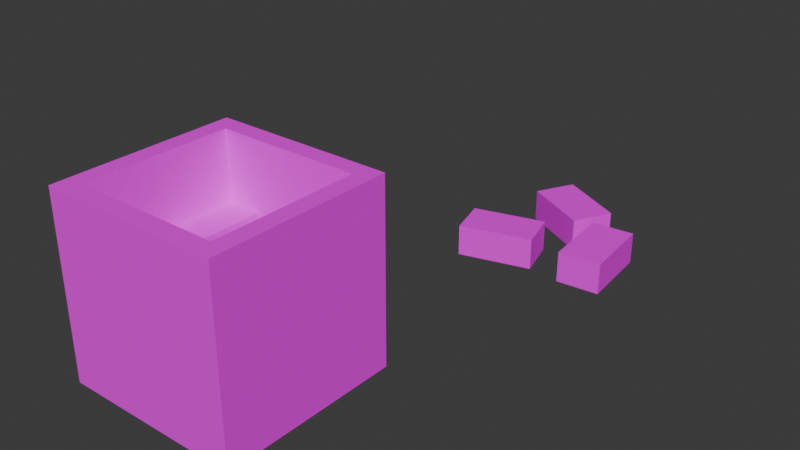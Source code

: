 # Source: food_gatherer.blend  (saved by Blender 4.2.66; exported with 4.5.12 LTS)
import bpy
from mathutils import Matrix  # noqa: F401  (used for matrix-valued properties, if any)

bpy.ops.wm.read_factory_settings(use_empty=True)
scene = bpy.context.scene
scene.name = 'Scene'

# ---- collections
col_collection = bpy.data.collections.new('Collection'); scene.collection.children.link(col_collection)

# ---- images (referenced by path relative to the original .blend; pixels are not part of the script)
import os
ASSET_DIR = os.environ.get("B2B_ASSET_DIR", "")  # directory of the original .blend (textures are referenced by path, not embedded)
HERE = os.path.dirname(os.path.abspath(__file__))  # packed textures are extracted next to this script under _unpacked/

def load_image(name, relpath, width, height, colorspace="sRGB"):
    """Load a texture the original file referenced (path relative to the .blend, or extracted next to this script)."""
    p = next((c for c in (os.path.join(HERE, relpath), os.path.join(ASSET_DIR, relpath)) if relpath and os.path.exists(c)), "")
    if p:
        img = bpy.data.images.load(p, check_existing=True)
        img.name = name
    else:  # same state as the original file: an image datablock whose file is absent (Cycles renders it pink)
        img = bpy.data.images.new(name, width, height)
        img.source = "FILE"
        img.filepath = "//" + (relpath or name)
    img.colorspace_settings.name = colorspace
    return img
img_imphenziapalette01_png = load_image('ImphenziaPalette01.png', 'ImphenziaPalette01.png', 1024, 1024, 'sRGB')

# ---- materials (node trees are filled in below, after node groups)
mat_material = bpy.data.materials.new('Material')
mat_material.alpha_threshold = 0.0
mat_material.use_transparent_shadow = False
mat_material.roughness = 0.5
mat_material.line_color = (0.0, 0.0, 0.0, 1.0)

# ---- material node trees
mat_material.use_nodes = True; mat_material.node_tree.nodes.clear()
_N = mat_material.node_tree.nodes; _L = mat_material.node_tree.links
n0 = _N.new('ShaderNodeOutputMaterial'); n0.name = 'Material Output'; n0.location = (300, 300)
n1 = _N.new('ShaderNodeBsdfPrincipled'); n1.name = 'Principled BSDF'; n1.location = (10, 300)
n1.inputs[3].default_value = 1.45
n2 = _N.new('ShaderNodeTexImage'); n2.name = 'Image Texture'; n2.location = (-399, 300)
n2.image = img_imphenziapalette01_png
n2.interpolation = 'Closest'
_L.new(n1.outputs[0], n0.inputs[0])
_L.new(n2.outputs[0], n1.inputs[0])
n0.is_active_output = True

# ---- world
world_world = bpy.data.worlds.new('World'); scene.world = world_world
world_world.use_nodes = True; world_world.node_tree.nodes.clear()
_N = world_world.node_tree.nodes; _L = world_world.node_tree.links
n0 = _N.new('ShaderNodeOutputWorld'); n0.name = 'World Output'; n0.location = (300, 300)
n1 = _N.new('ShaderNodeBackground'); n1.name = 'Background'; n1.location = (10, 300)
n1.inputs[0].default_value = (0.05088, 0.05088, 0.05088, 1.0)
_L.new(n1.outputs[0], n0.inputs[0])
n0.is_active_output = True
world_world.color = (0.05088, 0.05088, 0.05088)
world_world.sun_shadow_jitter_overblur = 0.0

# ---- meshes
me_cube = bpy.data.meshes.new('Cube')
me_cube.from_pydata([(0.8038, 0.8038, 1.0), (1.0, 1.0, -1.0), (0.8038, -0.8038, 1.0), (1.0, -1.0, -1.0), (-0.8038, 0.8038, 1.0), (-1.0, 1.0, -1.0), (-0.8038, -0.8038, 1.0), (-1.0, -1.0, -1.0), (1.0, -1.0, 1.0), (-1.0, -1.0, 1.0), (1.0, 1.0, 1.0), (-1.0, 1.0, 1.0), (0.8038, -0.8038, 0.2394), (-0.8038, -0.8038, 0.2394), (0.8038, 0.8038, 0.2394), (-0.8038, 0.8038, 0.2394), (-0.4102, 0.8038, 0.2394), (-0.4103, -0.8038, 0.2394), (-0.4102, -0.3261, 0.2394), (-0.8038, -0.3261, 0.2394), (-0.4102, 0.2492, 0.2394), (-0.8038, 0.2492, 0.2394), (0.8038, 0.8038, -0.1859), (0.8038, -0.8038, -0.1859), (-0.4102, 0.8038, -0.1859), (-0.4103, -0.8038, -0.1859), (-0.4102, 0.2492, -0.1859), (-0.4102, -0.3261, -0.1859), (-0.4102, -0.3261, 0.2394), (-0.8038, -0.3261, 0.2394), (-0.4102, 0.2492, 0.2394), (-0.8038, 0.2492, 0.2394), (0.3553, 2.971, -0.8467), (0.3553, 2.971, -0.5017), (0.2281, 3.422, -0.8467), (0.2281, 3.422, -0.5017), (1.137, 3.19, -0.8467), (1.137, 3.19, -0.5017), (1.009, 3.642, -0.8467), (1.009, 3.642, -0.5017), (1.415, 3.957, -0.8467), (1.415, 3.957, -0.5017), (1.882, 4.002, -0.8467), (1.882, 4.002, -0.5017), (1.494, 3.149, -0.8467), (1.494, 3.149, -0.5017), (1.961, 3.194, -0.8467), (1.961, 3.194, -0.5017), (0.5149, 4.234, -0.8467), (0.5149, 4.234, -0.5017), (0.7297, 4.651, -0.8467), (0.7297, 4.651, -0.5017), (1.237, 3.862, -0.8467), (1.237, 3.862, -0.5017), (1.452, 4.28, -0.8467), (1.452, 4.28, -0.5017)], [], [(0, 12, 2), (8, 7, 3), (9, 5, 7), (1, 7, 5), (10, 3, 1), (11, 1, 5), (6, 8, 2), (2, 10, 0), (4, 9, 6), (0, 11, 4), (18, 26, 20), (6, 19, 21), (2, 12, 17), (4, 15, 16), (17, 19, 13), (18, 30, 28), (20, 15, 21), (27, 25, 23), (16, 22, 14), (14, 23, 12), (20, 24, 16), (17, 27, 18), (12, 25, 17), (28, 31, 29), (21, 29, 31), (19, 28, 29), (20, 31, 30), (33, 34, 32), (35, 38, 34), (39, 36, 38), (37, 32, 36), (38, 32, 34), (39, 33, 37), (41, 42, 40), (43, 46, 42), (47, 44, 46), (45, 40, 44), (46, 40, 42), (43, 45, 47), (49, 50, 48), (51, 54, 50), (55, 52, 54), (53, 48, 52), (50, 52, 48), (51, 53, 55), (0, 14, 12), (8, 9, 7), (9, 11, 5), (1, 3, 7), (10, 8, 3), (11, 10, 1), (6, 9, 8), (2, 8, 10), (4, 11, 9), (0, 10, 11), (18, 27, 26), (15, 4, 21), (4, 6, 21), (6, 13, 19), (13, 6, 17), (6, 2, 17), (14, 0, 16), (0, 4, 16), (17, 18, 19), (18, 20, 30), (20, 16, 15), (23, 22, 26), (22, 24, 26), (26, 27, 23), (16, 24, 22), (14, 22, 23), (20, 26, 24), (17, 25, 27), (12, 23, 25), (28, 30, 31), (21, 19, 29), (19, 18, 28), (20, 21, 31), (33, 35, 34), (35, 39, 38), (39, 37, 36), (37, 33, 32), (38, 36, 32), (39, 35, 33), (41, 43, 42), (43, 47, 46), (47, 45, 44), (45, 41, 40), (46, 44, 40), (43, 41, 45), (49, 51, 50), (51, 55, 54), (55, 53, 52), (53, 49, 48), (50, 54, 52), (51, 49, 53)])
_uv = me_cube.uv_layers.new(name='UVMap')
_uv.uv.foreach_set('vector', [0.3179, 0.05214, 0.3179, 0.05214, 0.3179, 0.05214, 0.3179, 0.05214, 0.3179, 0.05214, 0.3179, 0.05214, 0.3179, 0.05214, 0.3179, 0.05214, 0.3179, 0.05214, 0.3179, 0.05214, 0.3179, 0.05214, 0.3179, 0.05214, 0.3179, 0.05214, 0.3179, 0.05214, 0.3179, 0.05214, 0.3179, 0.05214, 0.3179, 0.05214, 0.3179, 0.05214, 0.3179, 0.05214, 0.3179, 0.05214, 0.3179, 0.05214, 0.3179, 0.05214, 0.3179, 0.05214, 0.3179, 0.05214, 0.3179, 0.05214, 0.3179, 0.05214, 0.3179, 0.05214, 0.3179, 0.05214, 0.3179, 0.05214, 0.3179, 0.05214, 0.2047, 0.1949, 0.2047, 0.1949, 0.2047, 0.1949, 0.3179, 0.05214, 0.3179, 0.05214, 0.3179, 0.05214, 0.3179, 0.05214, 0.3179, 0.05214, 0.3179, 0.05214, 0.3179, 0.05214, 0.3179, 0.05214, 0.3179, 0.05214, 0.2047, 0.1949, 0.2047, 0.1949, 0.2047, 0.1949, 0.3179, 0.05214, 0.3179, 0.05214, 0.3179, 0.05214, 0.2047, 0.1949, 0.2047, 0.1949, 0.2047, 0.1949, 0.3228, 0.1727, 0.3228, 0.1727, 0.3228, 0.1727, 0.3179, 0.05214, 0.3179, 0.05214, 0.3179, 0.05214, 0.3179, 0.05214, 0.3179, 0.05214, 0.3179, 0.05214, 0.2047, 0.1949, 0.2047, 0.1949, 0.2047, 0.1949, 0.2047, 0.1949, 0.2047, 0.1949, 0.2047, 0.1949, 0.3179, 0.05214, 0.3179, 0.05214, 0.3179, 0.05214, 0.2047, 0.1949, 0.2047, 0.1949, 0.2047, 0.1949, 0.3179, 0.05214, 0.3179, 0.05214, 0.3179, 0.05214, 0.3179, 0.05214, 0.3179, 0.05214, 0.3179, 0.05214, 0.3179, 0.05214, 0.3179, 0.05214, 0.3179, 0.05214, 0.625, 0.0, 0.375, 0.25, 0.375, 0.0, 0.625, 0.25, 0.375, 0.5, 0.375, 0.25, 0.1698, 0.1698, 0.1698, 0.1698, 0.1698, 0.1698, 0.1698, 0.1698, 0.1698, 0.1698, 0.1698, 0.1698, 0.375, 0.5, 0.125, 0.75, 0.125, 0.5, 0.1698, 0.1698, 0.1698, 0.1698, 0.1698, 0.1698, 0.625, 0.0, 0.375, 0.25, 0.375, 0.0, 0.1698, 0.1698, 0.1698, 0.1698, 0.1698, 0.1698, 0.1698, 0.1698, 0.1698, 0.1698, 0.1698, 0.1698, 0.1698, 0.1698, 0.1698, 0.1698, 0.1698, 0.1698, 0.375, 0.5, 0.125, 0.75, 0.125, 0.5, 0.1698, 0.1698, 0.1698, 0.1698, 0.1698, 0.1698, 0.625, 0.0, 0.375, 0.25, 0.375, 0.0, 0.625, 0.25, 0.375, 0.5, 0.375, 0.25, 0.1698, 0.1698, 0.1698, 0.1698, 0.1698, 0.1698, 0.1698, 0.1698, 0.1698, 0.1698, 0.1698, 0.1698, 0.125, 0.5, 0.375, 0.75, 0.125, 0.75, 0.1698, 0.1698, 0.1698, 0.1698, 0.1698, 0.1698, 0.3179, 0.05214, 0.3179, 0.05214, 0.3179, 0.05214, 0.3179, 0.05214, 0.3179, 0.05214, 0.3179, 0.05214, 0.3179, 0.05214, 0.3179, 0.05214, 0.3179, 0.05214, 0.3179, 0.05214, 0.3179, 0.05214, 0.3179, 0.05214, 0.3179, 0.05214, 0.3179, 0.05214, 0.3179, 0.05214, 0.3179, 0.05214, 0.3179, 0.05214, 0.3179, 0.05214, 0.3179, 0.05214, 0.3179, 0.05214, 0.3179, 0.05214, 0.3179, 0.05214, 0.3179, 0.05214, 0.3179, 0.05214, 0.3179, 0.05214, 0.3179, 0.05214, 0.3179, 0.05214, 0.3179, 0.05214, 0.3179, 0.05214, 0.3179, 0.05214, 0.2047, 0.1949, 0.2047, 0.1949, 0.2047, 0.1949, 0.3179, 0.05214, 0.3179, 0.05214, 0.3179, 0.05214, 0.3179, 0.05214, 0.3179, 0.05214, 0.3179, 0.05214, 0.3179, 0.05214, 0.3179, 0.05214, 0.3179, 0.05214, 0.3179, 0.05214, 0.3179, 0.05214, 0.3179, 0.05214, 0.3179, 0.05214, 0.3179, 0.05214, 0.3179, 0.05214, 0.3179, 0.05214, 0.3179, 0.05214, 0.3179, 0.05214, 0.3179, 0.05214, 0.3179, 0.05214, 0.3179, 0.05214, 0.2047, 0.1949, 0.2047, 0.1949, 0.2047, 0.1949, 0.3179, 0.05214, 0.3179, 0.05214, 0.3179, 0.05214, 0.2047, 0.1949, 0.2047, 0.1949, 0.2047, 0.1949, 0.3228, 0.1727, 0.3228, 0.1727, 0.3228, 0.1727, 0.3228, 0.1727, 0.3228, 0.1727, 0.3228, 0.1727, 0.3228, 0.1727, 0.3228, 0.1727, 0.3228, 0.1727, 0.3179, 0.05214, 0.3179, 0.05214, 0.3179, 0.05214, 0.3179, 0.05214, 0.3179, 0.05214, 0.3179, 0.05214, 0.2047, 0.1949, 0.2047, 0.1949, 0.2047, 0.1949, 0.2047, 0.1949, 0.2047, 0.1949, 0.2047, 0.1949, 0.3179, 0.05214, 0.3179, 0.05214, 0.3179, 0.05214, 0.2047, 0.1949, 0.2047, 0.1949, 0.2047, 0.1949, 0.3179, 0.05214, 0.3179, 0.05214, 0.3179, 0.05214, 0.3179, 0.05214, 0.3179, 0.05214, 0.3179, 0.05214, 0.3179, 0.05214, 0.3179, 0.05214, 0.3179, 0.05214, 0.625, 0.0, 0.625, 0.25, 0.375, 0.25, 0.625, 0.25, 0.625, 0.5, 0.375, 0.5, 0.1698, 0.1698, 0.1698, 0.1698, 0.1698, 0.1698, 0.1698, 0.1698, 0.1698, 0.1698, 0.1698, 0.1698, 0.375, 0.5, 0.375, 0.75, 0.125, 0.75, 0.1698, 0.1698, 0.1698, 0.1698, 0.1698, 0.1698, 0.625, 0.0, 0.625, 0.25, 0.375, 0.25, 0.1698, 0.1698, 0.1698, 0.1698, 0.1698, 0.1698, 0.1698, 0.1698, 0.1698, 0.1698, 0.1698, 0.1698, 0.1698, 0.1698, 0.1698, 0.1698, 0.1698, 0.1698, 0.375, 0.5, 0.375, 0.75, 0.125, 0.75, 0.1698, 0.1698, 0.1698, 0.1698, 0.1698, 0.1698, 0.625, 0.0, 0.625, 0.25, 0.375, 0.25, 0.625, 0.25, 0.625, 0.5, 0.375, 0.5, 0.1698, 0.1698, 0.1698, 0.1698, 0.1698, 0.1698, 0.1698, 0.1698, 0.1698, 0.1698, 0.1698, 0.1698, 0.125, 0.5, 0.375, 0.5, 0.375, 0.75, 0.1698, 0.1698, 0.1698, 0.1698, 0.1698, 0.1698])
me_cube.materials.append(mat_material)
me_cube.use_mirror_vertex_groups = False
me_cube.update()

# ---- objects
ob_cube = bpy.data.objects.new('Cube', me_cube)

# ---- transforms, parenting, visibility, modifiers, constraints
ob_cube.location = (0.2378, -0.7147, 0.115)
ob_cube.scale = (0.1297, 0.1297, 0.1297)
ob_cube.lock_rotations_4d = False
ob_cube.empty_display_type = 'ARROWS'
ob_cube.lineart.crease_threshold = 0.0

# ---- collection membership
col_collection.objects.link(ob_cube)

# ---- scene / render settings (as saved in the file)
scene.frame_start = 1; scene.frame_end = 250; scene.frame_set(1)
scene.render.engine = 'BLENDER_EEVEE_NEXT'
bpy.context.view_layer.update()

# ---- added for rendering (the .blend has no active camera and no usable light): camera, sun
cam_auto = bpy.data.cameras.new('AutoCamera')
cam_auto.lens = 50.0
cam_auto.sensor_width = 36.0
cam_auto.clip_end = 1000.0
ob_auto_camera = bpy.data.objects.new('AutoCamera', cam_auto)
scene.collection.objects.link(ob_auto_camera)
ob_auto_camera.location = (1.10218, -1.44051, 0.756593)
ob_auto_camera.rotation_euler = (1.09748, -7.21219e-08, 0.694738)
scene.camera = ob_auto_camera
light_auto_sun = bpy.data.lights.new('AutoSun', 'SUN')
light_auto_sun.energy = 3.0
light_auto_sun.angle = 0.0523599
ob_auto_sun = bpy.data.objects.new('AutoSun', light_auto_sun)
scene.collection.objects.link(ob_auto_sun)
ob_auto_sun.rotation_euler = (0.872665, 0.174533, 0.523599)
bpy.context.view_layer.update()
